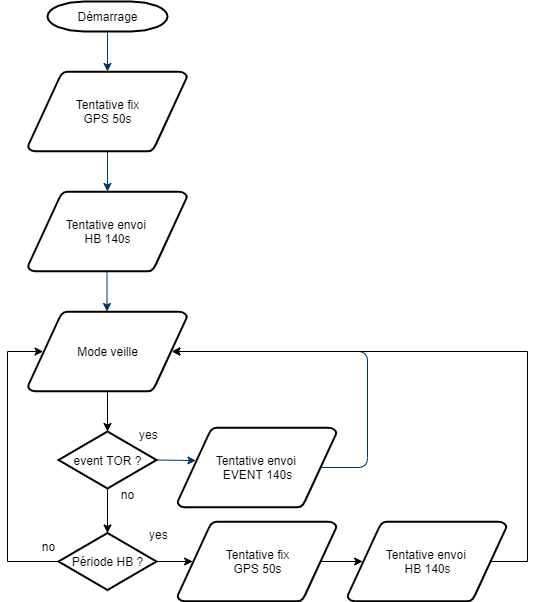

The diagram above was exported from draw.io. Its source (the exported page's mxGraphModel, read from the mxfile embedded in the PNG):
<mxGraphModel dx="1662" dy="762" grid="1" gridSize="10" guides="1" tooltips="1" connect="1" arrows="1" fold="1" page="1" pageScale="1" pageWidth="1169" pageHeight="827" background="none" math="0" shadow="0">
  <root>
    <mxCell id="0" />
    <mxCell id="1" parent="0" />
    <mxCell id="2" value="Démarrage" style="shape=mxgraph.flowchart.terminator;strokeWidth=2;gradientColor=none;gradientDirection=north;fontStyle=0;html=1;" parent="1" vertex="1">
      <mxGeometry x="260" y="60" width="120" height="30" as="geometry" />
    </mxCell>
    <mxCell id="3" value="Tentative fix&lt;br&gt;GPS 50s" style="shape=mxgraph.flowchart.data;strokeWidth=2;gradientColor=none;gradientDirection=north;fontStyle=0;html=1;" parent="1" vertex="1">
      <mxGeometry x="240.5" y="130" width="159" height="80" as="geometry" />
    </mxCell>
    <mxCell id="7" style="fontStyle=1;strokeColor=#003366;strokeWidth=1;html=1;" parent="1" source="2" target="3" edge="1">
      <mxGeometry relative="1" as="geometry" />
    </mxCell>
    <mxCell id="8" style="fontStyle=1;strokeColor=#003366;strokeWidth=1;html=1;" parent="1" source="3" edge="1">
      <mxGeometry relative="1" as="geometry">
        <mxPoint x="320" y="250" as="targetPoint" />
      </mxGeometry>
    </mxCell>
    <mxCell id="45" value="" style="edgeStyle=elbowEdgeStyle;elbow=horizontal;exitX=1;exitY=0.5;exitPerimeter=0;entryX=0.905;entryY=0.5;entryPerimeter=0;fontStyle=1;strokeColor=#003366;strokeWidth=1;html=1;" parent="1" target="34" edge="1">
      <mxGeometry width="100" height="100" as="geometry">
        <mxPoint x="380.5" y="1119.25" as="sourcePoint" />
        <mxPoint x="100" as="targetPoint" />
        <Array as="points">
          <mxPoint x="950" y="1320" />
        </Array>
      </mxGeometry>
    </mxCell>
    <mxCell id="uFX57evyaWJP5vHVtC94-56" value="yes" style="text;fontStyle=0;html=1;strokeColor=none;gradientColor=none;fillColor=none;strokeWidth=2;" vertex="1" parent="1">
      <mxGeometry x="350" y="480" width="40" height="26" as="geometry" />
    </mxCell>
    <mxCell id="uFX57evyaWJP5vHVtC94-57" value="no" style="text;fontStyle=0;html=1;strokeColor=none;gradientColor=none;fillColor=none;strokeWidth=2;align=center;" vertex="1" parent="1">
      <mxGeometry x="320" y="540" width="40" height="26" as="geometry" />
    </mxCell>
    <mxCell id="uFX57evyaWJP5vHVtC94-59" value="Tentative envoi &lt;br&gt;HB 140s&lt;span style=&quot;color: rgba(0 , 0 , 0 , 0) ; font-family: monospace ; font-size: 0px&quot;&gt;%3CmxGraphModel%3E%3Croot%3E%3CmxCell%20id%3D%220%22%2F%3E%3CmxCell%20id%3D%221%22%20parent%3D%220%22%2F%3E%3CmxCell%20id%3D%222%22%20value%3D%22Tentative%20mesure%20%26lt%3Bbr%26gt%3BGPS%2050s%22%20style%3D%22shape%3Dmxgraph.flowchart.data%3BstrokeWidth%3D2%3BgradientColor%3Dnone%3BgradientDirection%3Dnorth%3BfontStyle%3D0%3Bhtml%3D1%3B%22%20vertex%3D%221%22%20parent%3D%221%22%3E%3CmxGeometry%20x%3D%22240.5%22%20y%3D%22130%22%20width%3D%22159%22%20height%3D%2280%22%20as%3D%22geometry%22%2F%3E%3C%2FmxCell%3E%3C%2Froot%3E%3C%2FmxGraphModel%3E&lt;/span&gt;" style="shape=mxgraph.flowchart.data;strokeWidth=2;gradientColor=none;gradientDirection=north;fontStyle=0;html=1;" vertex="1" parent="1">
      <mxGeometry x="240.5" y="250" width="159" height="80" as="geometry" />
    </mxCell>
    <mxCell id="uFX57evyaWJP5vHVtC94-72" style="edgeStyle=orthogonalEdgeStyle;rounded=0;orthogonalLoop=1;jettySize=auto;html=1;exitX=0.5;exitY=1;exitDx=0;exitDy=0;exitPerimeter=0;entryX=0.5;entryY=0;entryDx=0;entryDy=0;entryPerimeter=0;" edge="1" parent="1" source="uFX57evyaWJP5vHVtC94-60" target="uFX57evyaWJP5vHVtC94-58">
      <mxGeometry relative="1" as="geometry" />
    </mxCell>
    <mxCell id="uFX57evyaWJP5vHVtC94-60" value="Mode veille" style="shape=mxgraph.flowchart.data;strokeWidth=2;gradientColor=none;gradientDirection=north;fontStyle=0;html=1;" vertex="1" parent="1">
      <mxGeometry x="240.5" y="370" width="159" height="80" as="geometry" />
    </mxCell>
    <mxCell id="uFX57evyaWJP5vHVtC94-61" style="fontStyle=1;strokeColor=#003366;strokeWidth=1;html=1;" edge="1" parent="1">
      <mxGeometry relative="1" as="geometry">
        <mxPoint x="319.5" y="330" as="sourcePoint" />
        <mxPoint x="319.5" y="370" as="targetPoint" />
      </mxGeometry>
    </mxCell>
    <mxCell id="uFX57evyaWJP5vHVtC94-62" style="fontStyle=1;strokeColor=#003366;strokeWidth=1;html=1;startArrow=none;" edge="1" parent="1" source="uFX57evyaWJP5vHVtC94-58">
      <mxGeometry relative="1" as="geometry">
        <mxPoint x="319.5" y="450" as="sourcePoint" />
        <mxPoint x="319.5" y="490" as="targetPoint" />
      </mxGeometry>
    </mxCell>
    <mxCell id="uFX57evyaWJP5vHVtC94-65" value="Tentative envoi &lt;br&gt;EVENT 140s" style="shape=mxgraph.flowchart.data;strokeWidth=2;gradientColor=none;gradientDirection=north;fontStyle=0;html=1;" vertex="1" parent="1">
      <mxGeometry x="390" y="486" width="159" height="80" as="geometry" />
    </mxCell>
    <mxCell id="uFX57evyaWJP5vHVtC94-66" style="fontStyle=1;strokeColor=#003366;strokeWidth=1;html=1;exitX=1;exitY=0.5;exitDx=0;exitDy=0;exitPerimeter=0;entryX=0.116;entryY=0.413;entryDx=0;entryDy=0;entryPerimeter=0;" edge="1" parent="1" source="uFX57evyaWJP5vHVtC94-58" target="uFX57evyaWJP5vHVtC94-65">
      <mxGeometry relative="1" as="geometry">
        <mxPoint x="380" y="520" as="sourcePoint" />
        <mxPoint x="410" y="519" as="targetPoint" />
      </mxGeometry>
    </mxCell>
    <mxCell id="uFX57evyaWJP5vHVtC94-68" style="fontStyle=1;strokeColor=#003366;strokeWidth=1;html=1;exitX=0.905;exitY=0.5;exitDx=0;exitDy=0;exitPerimeter=0;entryX=0.905;entryY=0.5;entryDx=0;entryDy=0;entryPerimeter=0;" edge="1" parent="1" source="uFX57evyaWJP5vHVtC94-65" target="uFX57evyaWJP5vHVtC94-60">
      <mxGeometry relative="1" as="geometry">
        <mxPoint x="545" y="525.5" as="sourcePoint" />
        <mxPoint x="584.444" y="526.04" as="targetPoint" />
        <Array as="points">
          <mxPoint x="580" y="526" />
          <mxPoint x="580" y="410" />
        </Array>
      </mxGeometry>
    </mxCell>
    <mxCell id="uFX57evyaWJP5vHVtC94-73" style="edgeStyle=orthogonalEdgeStyle;rounded=0;orthogonalLoop=1;jettySize=auto;html=1;exitX=0.5;exitY=1;exitDx=0;exitDy=0;exitPerimeter=0;entryX=0.5;entryY=0;entryDx=0;entryDy=0;entryPerimeter=0;" edge="1" parent="1" source="uFX57evyaWJP5vHVtC94-58" target="uFX57evyaWJP5vHVtC94-70">
      <mxGeometry relative="1" as="geometry" />
    </mxCell>
    <mxCell id="uFX57evyaWJP5vHVtC94-58" value="event TOR ?" style="shape=mxgraph.flowchart.decision;strokeWidth=2;gradientColor=none;gradientDirection=north;fontStyle=0;html=1;" vertex="1" parent="1">
      <mxGeometry x="271" y="490" width="98" height="57" as="geometry" />
    </mxCell>
    <mxCell id="uFX57evyaWJP5vHVtC94-76" style="edgeStyle=orthogonalEdgeStyle;rounded=0;orthogonalLoop=1;jettySize=auto;html=1;exitX=0;exitY=0.5;exitDx=0;exitDy=0;exitPerimeter=0;entryX=0.095;entryY=0.5;entryDx=0;entryDy=0;entryPerimeter=0;" edge="1" parent="1" source="uFX57evyaWJP5vHVtC94-70" target="uFX57evyaWJP5vHVtC94-60">
      <mxGeometry relative="1" as="geometry">
        <Array as="points">
          <mxPoint x="220" y="620" />
          <mxPoint x="220" y="410" />
        </Array>
      </mxGeometry>
    </mxCell>
    <mxCell id="uFX57evyaWJP5vHVtC94-85" style="edgeStyle=orthogonalEdgeStyle;rounded=0;orthogonalLoop=1;jettySize=auto;html=1;exitX=1;exitY=0.5;exitDx=0;exitDy=0;exitPerimeter=0;entryX=0.095;entryY=0.5;entryDx=0;entryDy=0;entryPerimeter=0;" edge="1" parent="1" source="uFX57evyaWJP5vHVtC94-70" target="uFX57evyaWJP5vHVtC94-83">
      <mxGeometry relative="1" as="geometry" />
    </mxCell>
    <mxCell id="uFX57evyaWJP5vHVtC94-70" value="Période HB ?" style="shape=mxgraph.flowchart.decision;strokeWidth=2;gradientColor=none;gradientDirection=north;fontStyle=0;html=1;" vertex="1" parent="1">
      <mxGeometry x="271" y="591.5" width="98" height="57" as="geometry" />
    </mxCell>
    <mxCell id="uFX57evyaWJP5vHVtC94-74" value="yes" style="text;fontStyle=0;html=1;strokeColor=none;gradientColor=none;fillColor=none;strokeWidth=2;" vertex="1" parent="1">
      <mxGeometry x="360" y="580" width="40" height="26" as="geometry" />
    </mxCell>
    <mxCell id="uFX57evyaWJP5vHVtC94-75" value="no" style="text;fontStyle=0;html=1;strokeColor=none;gradientColor=none;fillColor=none;strokeWidth=2;align=center;" vertex="1" parent="1">
      <mxGeometry x="240.5" y="591.5" width="40" height="26" as="geometry" />
    </mxCell>
    <mxCell id="uFX57evyaWJP5vHVtC94-82" style="edgeStyle=orthogonalEdgeStyle;rounded=0;orthogonalLoop=1;jettySize=auto;html=1;exitX=0.905;exitY=0.5;exitDx=0;exitDy=0;exitPerimeter=0;entryX=0.905;entryY=0.5;entryDx=0;entryDy=0;entryPerimeter=0;" edge="1" parent="1" source="uFX57evyaWJP5vHVtC94-79" target="uFX57evyaWJP5vHVtC94-60">
      <mxGeometry relative="1" as="geometry">
        <Array as="points">
          <mxPoint x="740" y="620" />
          <mxPoint x="740" y="410" />
        </Array>
      </mxGeometry>
    </mxCell>
    <mxCell id="uFX57evyaWJP5vHVtC94-79" value="Tentative envoi &lt;br&gt;HB 140s" style="shape=mxgraph.flowchart.data;strokeWidth=2;gradientColor=none;gradientDirection=north;fontStyle=0;html=1;" vertex="1" parent="1">
      <mxGeometry x="560" y="580" width="159" height="80" as="geometry" />
    </mxCell>
    <mxCell id="uFX57evyaWJP5vHVtC94-86" style="edgeStyle=orthogonalEdgeStyle;rounded=0;orthogonalLoop=1;jettySize=auto;html=1;exitX=0.905;exitY=0.5;exitDx=0;exitDy=0;exitPerimeter=0;entryX=0.095;entryY=0.5;entryDx=0;entryDy=0;entryPerimeter=0;" edge="1" parent="1" source="uFX57evyaWJP5vHVtC94-83" target="uFX57evyaWJP5vHVtC94-79">
      <mxGeometry relative="1" as="geometry" />
    </mxCell>
    <mxCell id="uFX57evyaWJP5vHVtC94-83" value="Tentative fix&lt;br&gt;GPS 50s" style="shape=mxgraph.flowchart.data;strokeWidth=2;gradientColor=none;gradientDirection=north;fontStyle=0;html=1;" vertex="1" parent="1">
      <mxGeometry x="390" y="580" width="159" height="80" as="geometry" />
    </mxCell>
  </root>
</mxGraphModel>